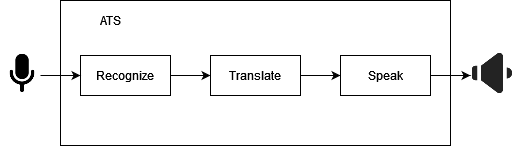

The diagram above was exported from draw.io. Its source (the exported page's mxGraphModel, read from the mxfile embedded in the PNG):
<mxGraphModel dx="1038" dy="564" grid="1" gridSize="10" guides="1" tooltips="1" connect="1" arrows="1" fold="1" page="1" pageScale="1" pageWidth="827" pageHeight="1169" math="0" shadow="0">
  <root>
    <mxCell id="0" />
    <mxCell id="1" parent="0" />
    <mxCell id="2" value="" style="rounded=0;whiteSpace=wrap;html=1;" vertex="1" parent="1">
      <mxGeometry x="100" y="165" width="390" height="145" as="geometry" />
    </mxCell>
    <mxCell id="3" style="edgeStyle=orthogonalEdgeStyle;rounded=0;orthogonalLoop=1;jettySize=auto;html=1;exitX=1;exitY=0.5;exitDx=0;exitDy=0;entryX=0;entryY=0.5;entryDx=0;entryDy=0;" edge="1" source="4" target="6" parent="1">
      <mxGeometry relative="1" as="geometry" />
    </mxCell>
    <mxCell id="4" value="Recognize" style="rounded=0;whiteSpace=wrap;html=1;" vertex="1" parent="1">
      <mxGeometry x="120" y="220" width="90" height="40" as="geometry" />
    </mxCell>
    <mxCell id="5" style="edgeStyle=orthogonalEdgeStyle;rounded=0;orthogonalLoop=1;jettySize=auto;html=1;exitX=1;exitY=0.5;exitDx=0;exitDy=0;entryX=0;entryY=0.5;entryDx=0;entryDy=0;" edge="1" source="6" target="8" parent="1">
      <mxGeometry relative="1" as="geometry" />
    </mxCell>
    <mxCell id="6" value="Translate" style="rounded=0;whiteSpace=wrap;html=1;" vertex="1" parent="1">
      <mxGeometry x="250" y="220" width="90" height="40" as="geometry" />
    </mxCell>
    <mxCell id="7" style="edgeStyle=orthogonalEdgeStyle;rounded=0;orthogonalLoop=1;jettySize=auto;html=1;exitX=1;exitY=0.5;exitDx=0;exitDy=0;" edge="1" source="8" parent="1">
      <mxGeometry relative="1" as="geometry">
        <mxPoint x="510" y="240" as="targetPoint" />
      </mxGeometry>
    </mxCell>
    <mxCell id="8" value="Speak" style="rounded=0;whiteSpace=wrap;html=1;" vertex="1" parent="1">
      <mxGeometry x="380" y="220" width="90" height="40" as="geometry" />
    </mxCell>
    <mxCell id="9" style="edgeStyle=orthogonalEdgeStyle;rounded=0;orthogonalLoop=1;jettySize=auto;html=1;exitX=1;exitY=0.5;exitDx=0;exitDy=0;entryX=0;entryY=0.5;entryDx=0;entryDy=0;" edge="1" parent="1">
      <mxGeometry relative="1" as="geometry">
        <mxPoint x="80" y="240" as="sourcePoint" />
        <mxPoint x="120" y="240" as="targetPoint" />
      </mxGeometry>
    </mxCell>
    <mxCell id="10" value="" style="shape=image;html=1;verticalAlign=top;verticalLabelPosition=bottom;labelBackgroundColor=#ffffff;imageAspect=0;aspect=fixed;image=https://cdn4.iconfinder.com/data/icons/ionicons/512/icon-mic-a-128.png" vertex="1" parent="1">
      <mxGeometry x="40" y="216" width="44" height="44" as="geometry" />
    </mxCell>
    <mxCell id="11" value="" style="shape=image;html=1;verticalAlign=top;verticalLabelPosition=bottom;labelBackgroundColor=#ffffff;imageAspect=0;aspect=fixed;image=https://cdn4.iconfinder.com/data/icons/essentials-73/24/016_-_Speaker-128.png" vertex="1" parent="1">
      <mxGeometry x="510" y="216" width="44" height="44" as="geometry" />
    </mxCell>
    <mxCell id="12" value="ATS" style="text;html=1;strokeColor=none;fillColor=none;align=center;verticalAlign=middle;whiteSpace=wrap;rounded=0;" vertex="1" parent="1">
      <mxGeometry x="120" y="170" width="60" height="30" as="geometry" />
    </mxCell>
  </root>
</mxGraphModel>